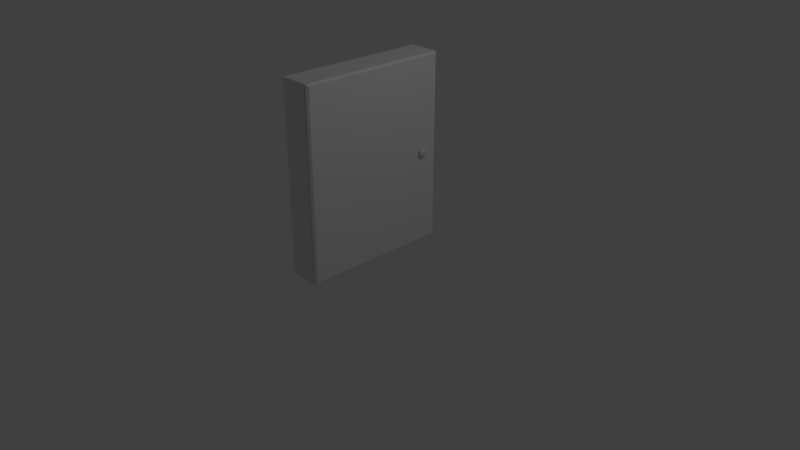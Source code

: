 # Source: medicineCabinet1.blend  (saved by Blender 2.78.0; exported with 4.5.12 LTS)
import bpy
from mathutils import Matrix  # noqa: F401  (used for matrix-valued properties, if any)

bpy.ops.wm.read_factory_settings(use_empty=True)
scene = bpy.context.scene
scene.name = 'Scene'

# ---- collections
col_collection_1 = bpy.data.collections.new('Collection 1'); scene.collection.children.link(col_collection_1)

# ---- materials (node trees are filled in below, after node groups)
mat_mirror = bpy.data.materials.new('mirror')
mat_mirror.alpha_threshold = 0.0
mat_mirror.use_transparent_shadow = False
mat_mirror.roughness = 0.5
mat_mirror.line_color = (0.0, 0.0, 0.0, 1.0)
mat_body = bpy.data.materials.new('body')
mat_body.alpha_threshold = 0.0
mat_body.use_transparent_shadow = False
mat_body.roughness = 0.5

# ---- material node trees

# ---- world
world_world = bpy.data.worlds.new('World'); scene.world = world_world
world_world.color = (0.05088, 0.05088, 0.05088)
world_world.use_sun_shadow = False
world_world.sun_shadow_jitter_overblur = 0.0
world_world.cycles.sampling_method = 'MANUAL'

# ---- cameras
cam_camera = bpy.data.cameras.new('Camera')
cam_camera.clip_end = 100.0
cam_camera.lens = 35.0
cam_camera.sensor_width = 32.0
cam_camera.sensor_height = 18.0
cam_camera.ortho_scale = 7.314
cam_camera.dof.focus_distance = 0.0
cam_camera.dof.aperture_fstop = 128.0

# ---- lights
light_lamp = bpy.data.lights.new('Lamp', 'POINT')
light_lamp.transmission_factor = 0.0
light_lamp.cutoff_distance = 30.0
light_lamp.energy = 100.0
light_lamp.shadow_buffer_clip_start = 1.001
light_lamp.shadow_soft_size = 0.1
light_lamp.shadow_maximum_resolution = 0.006
light_lamp.use_absolute_resolution = True

# ---- meshes
me_cube = bpy.data.meshes.new('Cube')
me_cube.from_pydata([(0.125, 1.0, 0.0), (0.125, -1.0, 0.0), (-0.25, -1.0, 0.0), (-0.25, 1.0, 0.0), (0.125, 1.0, 2.5), (0.125, -1.0, 2.5), (-0.25, -1.0, 2.5), (-0.25, 1.0, 2.5), (0.15, 1.0, 0.0), (0.15, -1.0, 0.0), (0.15, 1.0, 2.5), (0.15, -1.0, 2.5), (0.175, 0.975, 0.025), (0.175, -0.975, 0.025), (0.175, 0.975, 2.475), (0.175, -0.975, 2.475), (0.1375, -1.0, 2.5), (0.1375, 1.0, 2.5), (0.1375, -1.0, 0.0), (0.1375, 1.0, 0.0), (0.125, 0.99, 0.01), (0.125, -0.99, 0.01), (0.125, 0.99, 2.49), (0.125, -0.99, 2.49), (0.1375, -0.99, 2.49), (0.1375, 0.99, 2.49), (0.1375, -0.99, 0.01), (0.1375, 0.99, 0.01), (0.195, 0.7933, 1.225), (0.195, 0.8, 1.25), (0.17, 0.775, 1.25), (0.195, 0.775, 1.25), (0.17, 0.7717, 1.237), (0.195, 0.7717, 1.237), (0.17, 0.7625, 1.228), (0.195, 0.7625, 1.228), (0.17, 0.75, 1.225), (0.195, 0.75, 1.225), (0.17, 0.7375, 1.228), (0.195, 0.7375, 1.228), (0.17, 0.7283, 1.237), (0.195, 0.7283, 1.237), (0.17, 0.725, 1.25), (0.195, 0.725, 1.25), (0.17, 0.7283, 1.263), (0.195, 0.7283, 1.263), (0.17, 0.7375, 1.272), (0.195, 0.7375, 1.272), (0.17, 0.75, 1.275), (0.195, 0.75, 1.275), (0.17, 0.7625, 1.272), (0.195, 0.7625, 1.272), (0.17, 0.7717, 1.263), (0.195, 0.7717, 1.263), (0.195, 0.775, 1.207), (0.195, 0.75, 1.2), (0.195, 0.725, 1.207), (0.195, 0.7067, 1.225), (0.195, 0.7, 1.25), (0.195, 0.7067, 1.275), (0.195, 0.725, 1.293), (0.195, 0.75, 1.3), (0.195, 0.775, 1.293), (0.195, 0.7933, 1.275), (0.22, 0.7933, 1.225), (0.22, 0.8, 1.25), (0.22, 0.775, 1.207), (0.22, 0.75, 1.2), (0.22, 0.725, 1.207), (0.22, 0.7067, 1.225), (0.22, 0.7, 1.25), (0.22, 0.7067, 1.275), (0.22, 0.725, 1.293), (0.22, 0.75, 1.3), (0.22, 0.775, 1.293), (0.22, 0.7933, 1.275), (0.2028, 0.6938, 1.25), (0.2122, 0.6938, 1.25), (0.2122, 0.7013, 1.278), (0.2028, 0.7013, 1.278), (0.2028, 0.7219, 1.299), (0.2122, 0.7219, 1.299), (0.2122, 0.75, 1.306), (0.2028, 0.75, 1.306), (0.2028, 0.7987, 1.222), (0.2122, 0.7987, 1.222), (0.2122, 0.7781, 1.201), (0.2028, 0.7781, 1.201), (0.2028, 0.75, 1.194), (0.2122, 0.75, 1.194), (0.2122, 0.7219, 1.201), (0.2028, 0.7219, 1.201), (0.2028, 0.7013, 1.222), (0.2122, 0.7013, 1.222), (0.2028, 0.7987, 1.278), (0.2122, 0.7987, 1.278), (0.2122, 0.8062, 1.25), (0.2028, 0.8062, 1.25), (0.2122, 0.7781, 1.299), (0.2028, 0.7781, 1.299)], [], [(0, 1, 2, 3), (4, 7, 6, 5), (17, 16, 11, 10), (1, 5, 6, 2), (2, 6, 7, 3), (4, 0, 3, 7), (11, 9, 13, 15), (16, 18, 9, 11), (19, 17, 10, 8), (18, 19, 8, 9), (12, 14, 15, 13), (9, 8, 12, 13), (10, 11, 15, 14), (8, 10, 14, 12), (5, 1, 21, 23), (4, 5, 23, 22), (19, 18, 26, 27), (18, 16, 24, 26), (21, 20, 27, 26), (20, 22, 25, 27), (23, 21, 26, 24), (22, 23, 24, 25), (16, 17, 25, 24), (0, 4, 22, 20), (17, 19, 27, 25), (1, 0, 20, 21), (95, 98, 74, 75), (39, 37, 55, 56), (30, 31, 33, 32), (89, 86, 66, 67), (43, 41, 57, 58), (32, 33, 35, 34), (98, 82, 73, 74), (47, 45, 59, 60), (34, 35, 37, 36), (81, 78, 71, 72), (51, 49, 61, 62), (36, 37, 39, 38), (96, 95, 75, 65), (37, 35, 54, 55), (38, 39, 41, 40), (77, 93, 69, 70), (41, 39, 56, 57), (40, 41, 43, 42), (90, 89, 67, 68), (45, 43, 58, 59), (42, 43, 45, 44), (86, 85, 64, 66), (49, 47, 60, 61), (44, 45, 47, 46), (82, 81, 72, 73), (33, 31, 29, 28), (46, 47, 49, 48), (64, 65, 75, 74, 73, 72, 71, 70, 69, 68, 67, 66), (53, 51, 62, 63), (48, 49, 51, 50), (31, 53, 63, 29), (78, 77, 70, 71), (50, 51, 53, 52), (85, 96, 65, 64), (35, 33, 28, 54), (52, 53, 31, 30), (93, 90, 68, 69), (57, 56, 91, 92), (92, 91, 90, 93), (28, 29, 97, 84), (84, 97, 96, 85), (59, 58, 76, 79), (79, 76, 77, 78), (61, 60, 80, 83), (83, 80, 81, 82), (54, 28, 84, 87), (87, 84, 85, 86), (56, 55, 88, 91), (91, 88, 89, 90), (58, 57, 92, 76), (76, 92, 93, 77), (29, 63, 94, 97), (97, 94, 95, 96), (60, 59, 79, 80), (80, 79, 78, 81), (62, 61, 83, 99), (99, 83, 82, 98), (55, 54, 87, 88), (88, 87, 86, 89), (63, 62, 99, 94), (94, 99, 98, 95)])
me_cube.polygons.foreach_set('use_smooth', [0, 0, 0, 0, 0, 0, 0, 0, 0, 0, 0, 0, 0, 0, 0, 0, 0, 0, 0, 0, 0, 0, 0, 0, 0, 0, 1, 1, 1, 1, 1, 1, 1, 1, 1, 1, 1, 1, 1, 1, 1, 1, 1, 1, 1, 1, 1, 1, 1, 1, 1, 1, 1, 1, 1, 1, 1, 1, 1, 1, 1, 1, 1, 1, 1, 1, 1, 1, 1, 1, 1, 1, 1, 1, 1, 1, 1, 1, 1, 1, 1, 1, 1, 1, 1, 1, 1])
me_cube.polygons.foreach_set('material_index', [1, 1, 0, 1, 1, 1, 0, 0, 0, 0, 0, 0, 0, 0, 1, 1, 0, 0, 1, 1, 1, 1, 0, 1, 0, 1, 1, 1, 1, 1, 1, 1, 1, 1, 1, 1, 1, 1, 1, 1, 1, 1, 1, 1, 1, 1, 1, 1, 1, 1, 1, 1, 1, 1, 1, 1, 1, 1, 1, 1, 1, 1, 1, 1, 1, 1, 1, 1, 1, 1, 1, 1, 1, 1, 1, 1, 1, 1, 1, 1, 1, 1, 1, 1, 1, 1, 1])
_k = set([(30, 32), (30, 52), (31, 33), (31, 53), (32, 34), (33, 35), (34, 36), (35, 37), (36, 38), (37, 39), (38, 40), (39, 41), (40, 42), (41, 43), (42, 44), (43, 45), (44, 46), (45, 47), (46, 48), (47, 49), (48, 50), (49, 51), (50, 52), (51, 53)])
me_cube.attributes.new('sharp_edge', 'BOOLEAN', 'EDGE').data.foreach_set('value', [ (min(e.vertices), max(e.vertices)) in _k for e in me_cube.edges])
_uv = me_cube.uv_layers.new(name='UVMap')
_uv.uv.foreach_set('vector', [0.9437, 0.03297, 0.9676, 0.8488, 0.8027, 0.7094, 0.7951, 0.1881, 0.03274, 0.03087, 0.1866, 0.1746, 0.2217, 0.6947, 0.06388, 0.845, 0.9122, 0.9794, 0.01857, 0.9793, 0.03972, 0.9599, 0.8919, 0.9593, 0.9676, 0.8488, 0.06388, 0.845, 0.2217, 0.6947, 0.8027, 0.7094, 0.8027, 0.7094, 0.2217, 0.6947, 0.1866, 0.1746, 0.7951, 0.1881, 0.03274, 0.03087, 0.9437, 0.03297, 0.7951, 0.1881, 0.1866, 0.1746, 0.03972, 0.9599, 0.04162, 0.04066, 0.0588, 0.0586, 0.05823, 0.9431, 0.01857, 0.9793, 0.02125, 0.0206, 0.04162, 0.04066, 0.03972, 0.9599, 0.9149, 0.02065, 0.9122, 0.9794, 0.8919, 0.9593, 0.8938, 0.04008, 0.02125, 0.0206, 0.9149, 0.02065, 0.8938, 0.04008, 0.04162, 0.04066, 0.8752, 0.05685, 0.8747, 0.9414, 0.05823, 0.9431, 0.0588, 0.0586, 0.04162, 0.04066, 0.8938, 0.04008, 0.8752, 0.05685, 0.0588, 0.0586, 0.8919, 0.9593, 0.03972, 0.9599, 0.05823, 0.9431, 0.8747, 0.9414, 0.8938, 0.04008, 0.8919, 0.9593, 0.8747, 0.9414, 0.8752, 0.05685, 0.06388, 0.845, 0.9676, 0.8488, 0.9862, 0.864, 0.04984, 0.8637, 0.03274, 0.03087, 0.06388, 0.845, 0.04984, 0.8637, 0.01398, 0.0156, 0.9149, 0.02065, 0.02125, 0.0206, 0.0001026, 0.00268, 0.9334, 9.66e-05, 0.02125, 0.0206, 0.01857, 0.9793, 9.66e-05, 0.9999, 0.0001026, 0.00268, 0.9862, 0.864, 0.9579, 0.01407, 0.9721, 9.434e-05, 0.9999, 0.8794, 0.9579, 0.01407, 0.01398, 0.0156, 9.376e-05, 9.376e-05, 0.9721, 9.434e-05, 0.04984, 0.8637, 0.9862, 0.864, 0.9999, 0.8794, 0.0358, 0.8776, 0.01398, 0.0156, 0.04984, 0.8637, 0.0358, 0.8776, 9.376e-05, 9.376e-05, 0.01857, 0.9793, 0.9122, 0.9794, 0.9334, 0.9973, 9.66e-05, 0.9999, 0.9437, 0.03297, 0.03274, 0.03087, 0.01398, 0.0156, 0.9579, 0.01407, 0.9122, 0.9794, 0.9149, 0.02065, 0.9334, 9.66e-05, 0.9334, 0.9973, 0.9676, 0.8488, 0.9437, 0.03297, 0.9579, 0.01407, 0.9862, 0.864, 0.6635, 0.04041, 0.5826, 0.0405, 0.5823, 0.01088, 0.6636, 0.009514, 0.09221, 0.3042, 0.1259, 0.3237, 0.1065, 0.3963, 0.03904, 0.3574, 0.5817, 0.4561, 0.6569, 0.4561, 0.6569, 0.495, 0.5817, 0.495, 0.9999, 0.04009, 0.9062, 0.04094, 0.9056, 0.009199, 0.9935, 0.005491, 0.07275, 0.2316, 0.07275, 0.2705, 0.0001093, 0.29, 0.0001094, 0.2121, 0.5817, 0.495, 0.6569, 0.495, 0.6569, 0.534, 0.5817, 0.534, 0.5826, 0.0405, 0.5036, 0.04133, 0.5033, 0.01243, 0.5823, 0.01088, 0.1259, 0.1784, 0.09222, 0.1978, 0.03904, 0.1447, 0.1065, 0.1057, 0.5817, 0.534, 0.6569, 0.534, 0.6569, 0.5729, 0.5817, 0.5729, 0.4264, 0.04187, 0.3494, 0.04191, 0.3496, 0.0143, 0.4262, 0.01351, 0.1986, 0.1978, 0.1649, 0.1784, 0.1843, 0.1057, 0.2517, 0.1447, 0.5817, 0.1057, 0.6569, 0.1057, 0.6569, 0.1447, 0.5817, 0.1447, 0.743, 0.0405, 0.6635, 0.04041, 0.6636, 0.009514, 0.7432, 0.01222, 0.1259, 0.3237, 0.1649, 0.3237, 0.1843, 0.3963, 0.1065, 0.3963, 0.5817, 0.1447, 0.6569, 0.1447, 0.6569, 0.1836, 0.5817, 0.1836, 0.2702, 0.0414, 0.1869, 0.03994, 0.1877, 0.008299, 0.2709, 0.01152, 0.07275, 0.2705, 0.09221, 0.3042, 0.03904, 0.3574, 0.0001093, 0.29, 0.5817, 0.1836, 0.6569, 0.1836, 0.6569, 0.2225, 0.5817, 0.2225, 0.09865, 0.0385, 0.0008805, 0.03473, 0.008292, 0.0001093, 0.09977, 0.004549, 0.09222, 0.1978, 0.07275, 0.2316, 0.0001094, 0.2121, 0.03904, 0.1447, 0.5817, 0.2225, 0.6569, 0.2225, 0.6569, 0.2615, 0.5817, 0.2615, 0.9062, 0.04094, 0.8225, 0.04085, 0.8223, 0.01085, 0.9056, 0.009199, 0.1649, 0.1784, 0.1259, 0.1784, 0.1065, 0.1057, 0.1843, 0.1057, 0.5817, 0.2615, 0.6569, 0.2615, 0.6569, 0.3004, 0.5817, 0.3004, 0.5036, 0.04133, 0.4264, 0.04187, 0.4262, 0.01351, 0.5033, 0.01243, 0.1986, 0.3042, 0.218, 0.2705, 0.2907, 0.29, 0.2517, 0.3574, 0.5817, 0.3004, 0.6569, 0.3004, 0.6569, 0.3393, 0.5817, 0.3393, 0.2178, 0.2316, 0.2178, 0.2705, 0.1983, 0.3042, 0.1646, 0.3237, 0.1257, 0.3237, 0.09198, 0.3042, 0.07252, 0.2705, 0.07252, 0.2316, 0.09198, 0.1978, 0.1257, 0.1784, 0.1646, 0.1784, 0.1983, 0.1978, 0.218, 0.2316, 0.1986, 0.1978, 0.2517, 0.1447, 0.2907, 0.2121, 0.5817, 0.3393, 0.6569, 0.3393, 0.6569, 0.3782, 0.5817, 0.3782, 0.218, 0.2705, 0.218, 0.2316, 0.2907, 0.2121, 0.2907, 0.29, 0.3494, 0.04191, 0.2702, 0.0414, 0.2709, 0.01152, 0.3496, 0.0143, 0.5817, 0.3782, 0.6569, 0.3782, 0.6569, 0.4172, 0.5817, 0.4172, 0.8225, 0.04085, 0.743, 0.0405, 0.7432, 0.01222, 0.8223, 0.01085, 0.1649, 0.3237, 0.1986, 0.3042, 0.2517, 0.3574, 0.1843, 0.3963, 0.5817, 0.4172, 0.6569, 0.4172, 0.6569, 0.4561, 0.5817, 0.4561, 0.1869, 0.03994, 0.09865, 0.0385, 0.09977, 0.004549, 0.1877, 0.008299, 0.1872, 0.1002, 0.09941, 0.1018, 0.09888, 0.06832, 0.187, 0.06854, 0.187, 0.06854, 0.09888, 0.06832, 0.09865, 0.0385, 0.1869, 0.03994, 0.822, 0.09806, 0.743, 0.09531, 0.7432, 0.06721, 0.8227, 0.06805, 0.8227, 0.06805, 0.7432, 0.06721, 0.743, 0.0405, 0.8225, 0.04085, 0.3501, 0.09712, 0.2707, 0.09868, 0.2705, 0.06857, 0.3498, 0.06812, 0.3498, 0.06812, 0.2705, 0.06857, 0.2702, 0.0414, 0.3494, 0.04191, 0.5039, 0.09522, 0.4273, 0.09603, 0.427, 0.06764, 0.5041, 0.06752, 0.5041, 0.06752, 0.427, 0.06764, 0.4264, 0.04187, 0.5036, 0.04133, 0.9054, 0.1015, 0.822, 0.09806, 0.8227, 0.06805, 0.9064, 0.06925, 0.9064, 0.06925, 0.8227, 0.06805, 0.8225, 0.04085, 0.9062, 0.04094, 0.09941, 0.1018, 0.006787, 0.1055, 0.0001093, 0.06905, 0.09888, 0.06832, 0.09888, 0.06832, 0.0001093, 0.06905, 0.0008805, 0.03473, 0.09865, 0.0385, 0.2707, 0.09868, 0.1872, 0.1002, 0.187, 0.06854, 0.2705, 0.06857, 0.2705, 0.06857, 0.187, 0.06854, 0.1869, 0.03994, 0.2702, 0.0414, 0.743, 0.09531, 0.6643, 0.09663, 0.664, 0.06713, 0.7432, 0.06721, 0.7432, 0.06721, 0.664, 0.06713, 0.6635, 0.04041, 0.743, 0.0405, 0.4273, 0.09603, 0.3501, 0.09712, 0.3498, 0.06812, 0.427, 0.06764, 0.427, 0.06764, 0.3498, 0.06812, 0.3494, 0.04191, 0.4264, 0.04187, 0.5831, 0.09796, 0.5039, 0.09522, 0.5041, 0.06752, 0.5832, 0.06719, 0.5832, 0.06719, 0.5041, 0.06752, 0.5036, 0.04133, 0.5826, 0.0405, 0.9922, 0.1055, 0.9054, 0.1015, 0.9064, 0.06925, 0.9992, 0.07266, 0.9992, 0.07266, 0.9064, 0.06925, 0.9062, 0.04094, 0.9999, 0.04009, 0.6643, 0.09663, 0.5831, 0.09796, 0.5832, 0.06719, 0.664, 0.06713, 0.664, 0.06713, 0.5832, 0.06719, 0.5826, 0.0405, 0.6635, 0.04041])
me_cube.materials.append(mat_mirror)
me_cube.materials.append(mat_body)
me_cube.use_remesh_preserve_volume = False
me_cube.use_remesh_preserve_attributes = False
me_cube.use_mirror_vertex_groups = False
me_cube.update()

# ---- objects
ob_cube = bpy.data.objects.new('Cube', me_cube)
ob_lamp = bpy.data.objects.new('Lamp', light_lamp)
ob_camera = bpy.data.objects.new('Camera', cam_camera)

# ---- transforms, parenting, visibility, modifiers, constraints
ob_cube.location = (0.0, 0.0, 0.0)
ob_cube.lock_rotations_4d = False
ob_cube.empty_display_type = 'ARROWS'
ob_cube.lineart.crease_threshold = 0.0
ob_lamp.location = (4.076, 1.005, 5.904)
ob_lamp.rotation_euler = (0.6503, 0.05522, 1.866)
ob_lamp.lock_rotations_4d = False
ob_lamp.empty_display_type = 'ARROWS'
ob_lamp.color = (0.0, 0.0, 0.0, 0.0)
ob_lamp.lineart.crease_threshold = 0.0
ob_camera.location = (7.481, -6.508, 5.344)
ob_camera.rotation_euler = (1.109, 0.0, 0.8149)
ob_camera.lock_rotations_4d = False
ob_camera.empty_display_type = 'ARROWS'
ob_camera.color = (0.0, 0.0, 0.0, 0.0)
ob_camera.display_type = 'WIRE'
ob_camera.lineart.crease_threshold = 0.0

# ---- collection membership
col_collection_1.objects.link(ob_cube)
col_collection_1.objects.link(ob_lamp)
col_collection_1.objects.link(ob_camera)

# ---- scene / render settings (as saved in the file)
scene.camera = ob_camera
scene.frame_start = 1; scene.frame_end = 250; scene.frame_set(1)
scene.render.engine = 'BLENDER_EEVEE_NEXT'
scene.render.resolution_percentage = 50
scene.render.dither_intensity = 0.0
scene.cycles.use_denoising = False
scene.cycles.samples = 128
scene.cycles.sampling_pattern = 'TABULATED_SOBOL'
scene.cycles.light_sampling_threshold = 0.0
scene.cycles.use_adaptive_sampling = False
scene.cycles.use_light_tree = False
scene.cycles.blur_glossy = 0.0
scene.cycles.sample_clamp_indirect = 0.0
scene.view_settings.view_transform = 'Standard'
bpy.context.view_layer.update()
